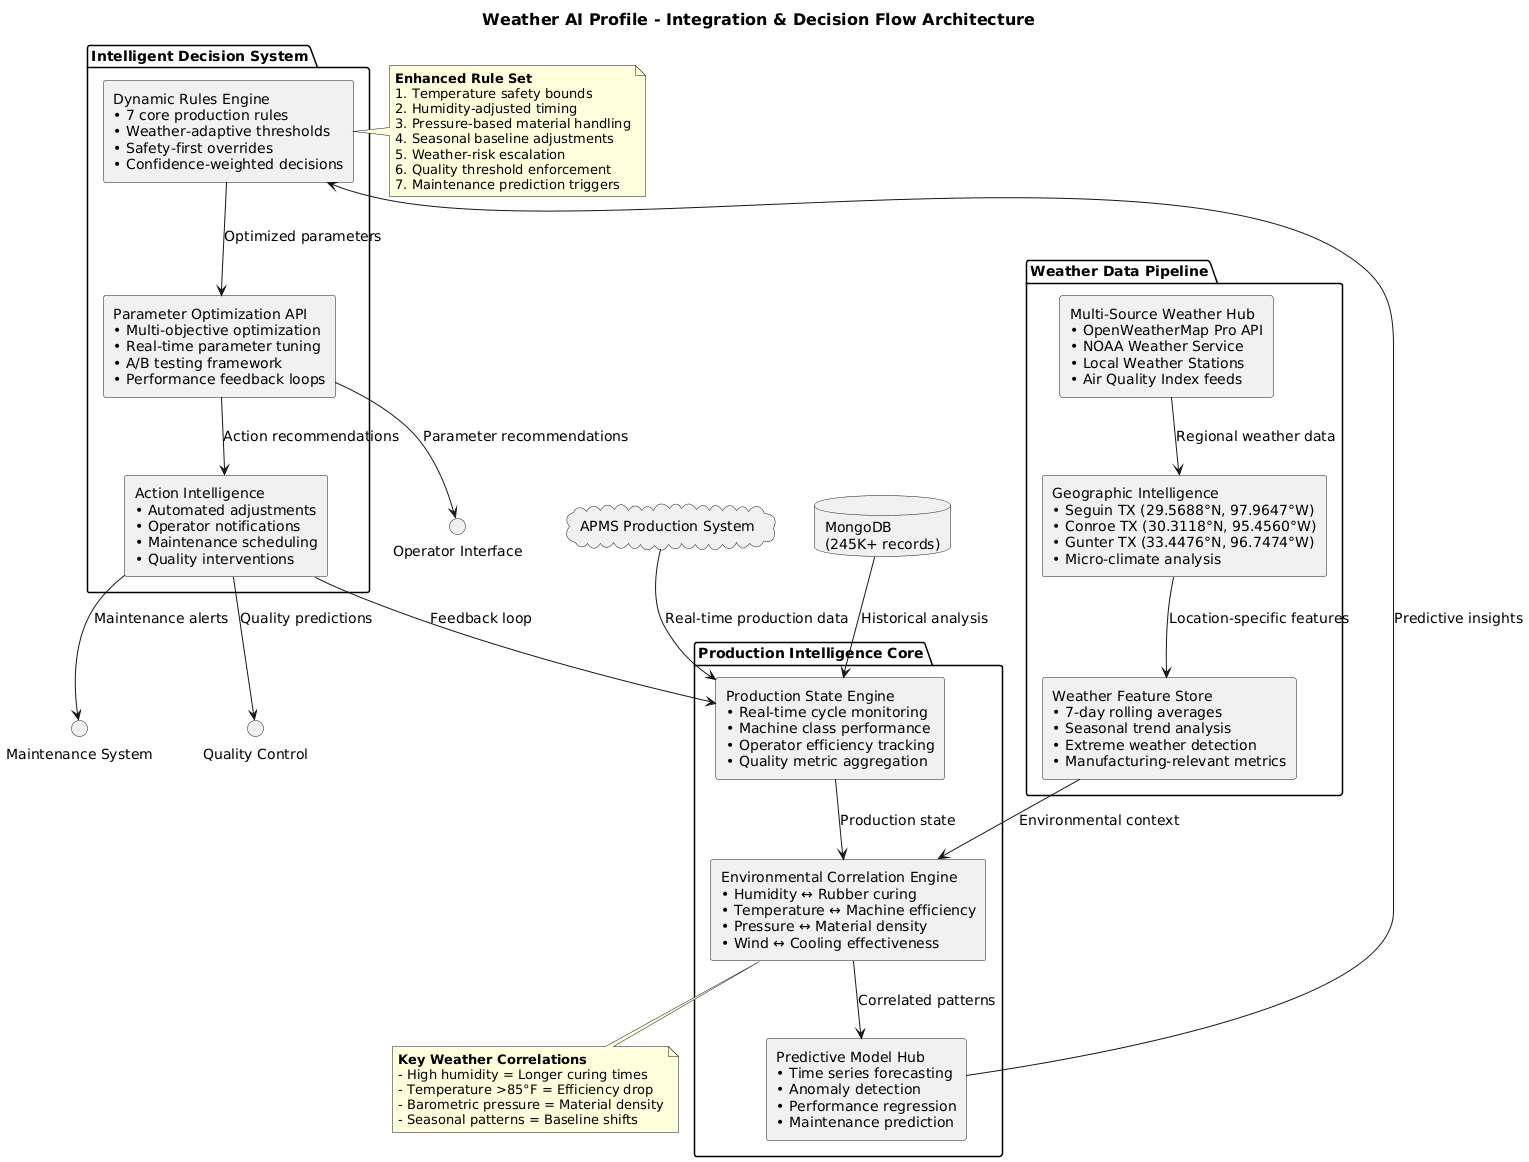

The diagram above was rendered by PlantUML. Its source (embedded in the PNG):
@startuml
title Weather AI Profile - Integration & Decision Flow Architecture

skinparam componentStyle rectangle
skinparam shadowing false
skinparam defaultFontName Arial
skinparam defaultFontSize 14
skinparam componentFontSize 14
skinparam noteFontSize 13
skinparam titleFontSize 16

' ====== WEATHER INTEGRATION PIPELINE ======
package "Weather Data Pipeline" {
  component "Multi-Source Weather Hub\n• OpenWeatherMap Pro API\n• NOAA Weather Service\n• Local Weather Stations\n• Air Quality Index feeds" as WSH
  component "Geographic Intelligence\n• Seguin TX (29.5688°N, 97.9647°W)\n• Conroe TX (30.3118°N, 95.4560°W)\n• Gunter TX (33.4476°N, 96.7474°W)\n• Micro-climate analysis" as GEO
  component "Weather Feature Store\n• 7-day rolling averages\n• Seasonal trend analysis\n• Extreme weather detection\n• Manufacturing-relevant metrics" as WFS
}

' ====== PRODUCTION INTELLIGENCE ======
package "Production Intelligence Core" {
  component "Production State Engine\n• Real-time cycle monitoring\n• Machine class performance\n• Operator efficiency tracking\n• Quality metric aggregation" as PSE
  component "Environmental Correlation Engine\n• Humidity ↔ Rubber curing\n• Temperature ↔ Machine efficiency\n• Pressure ↔ Material density\n• Wind ↔ Cooling effectiveness" as ECE
  component "Predictive Model Hub\n• Time series forecasting\n• Anomaly detection\n• Performance regression\n• Maintenance prediction" as PMH
}

' ====== DECISION & ACTION SYSTEM ======
package "Intelligent Decision System" {
  component "Dynamic Rules Engine\n• 7 core production rules\n• Weather-adaptive thresholds\n• Safety-first overrides\n• Confidence-weighted decisions" as DRE
  component "Parameter Optimization API\n• Multi-objective optimization\n• Real-time parameter tuning\n• A/B testing framework\n• Performance feedback loops" as POA
  component "Action Intelligence\n• Automated adjustments\n• Operator notifications\n• Maintenance scheduling\n• Quality interventions" as ACT
}

' ====== CONNECTIONS ======
WSH --> GEO : Regional weather data
GEO --> WFS : Location-specific features
WFS --> ECE : Environmental context

PSE --> ECE : Production state
ECE --> PMH : Correlated patterns
PMH --> DRE : Predictive insights

DRE --> POA : Optimized parameters
POA --> ACT : Action recommendations
ACT --> PSE : Feedback loop

' ====== EXTERNAL INTEGRATIONS ======
cloud "APMS Production System" as APMS
database "MongoDB\n(245K+ records)" as MongoDB
interface "Operator Interface" as OI
interface "Maintenance System" as MS
interface "Quality Control" as QC

APMS --> PSE : Real-time production data
MongoDB --> PSE : Historical analysis
POA --> OI : Parameter recommendations
ACT --> MS : Maintenance alerts
ACT --> QC : Quality predictions

' ====== NOTES ======
note bottom of ECE
**Key Weather Correlations**
- High humidity = Longer curing times
- Temperature >85°F = Efficiency drop
- Barometric pressure = Material density
- Seasonal patterns = Baseline shifts
end note

note right of DRE
**Enhanced Rule Set**
1. Temperature safety bounds
2. Humidity-adjusted timing
3. Pressure-based material handling
4. Seasonal baseline adjustments
5. Weather-risk escalation
6. Quality threshold enforcement
7. Maintenance prediction triggers
end note
@enduml